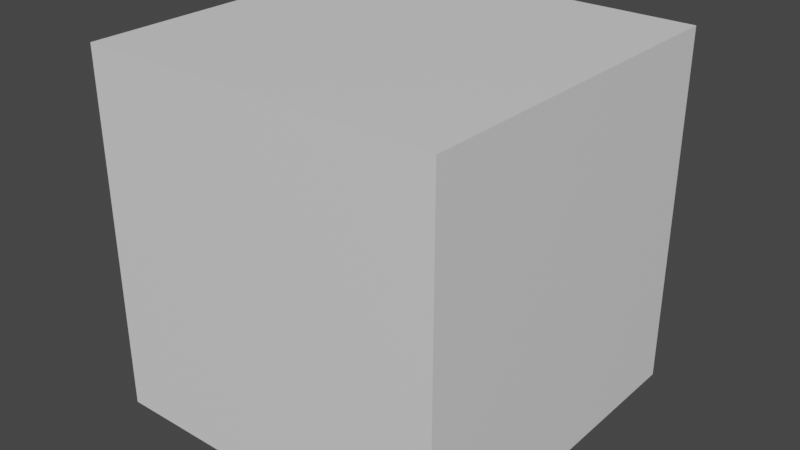 # Source: slime.blend  (saved by Blender 2.81.16; exported with 4.5.12 LTS)
import bpy
from mathutils import Matrix  # noqa: F401  (used for matrix-valued properties, if any)

bpy.ops.wm.read_factory_settings(use_empty=True)
scene = bpy.context.scene
scene.name = 'Scene'

# ---- collections
col_collection = bpy.data.collections.new('Collection'); scene.collection.children.link(col_collection)

# ---- materials (node trees are filled in below, after node groups)
mat_erde_mit_grass = bpy.data.materials.new('Erde_mit_Grass')
mat_erde_mit_grass.use_transparent_shadow = False

# ---- material node trees
mat_erde_mit_grass.use_nodes = True; mat_erde_mit_grass.node_tree.nodes.clear()
_N = mat_erde_mit_grass.node_tree.nodes; _L = mat_erde_mit_grass.node_tree.links
n0 = _N.new('ShaderNodeOutputMaterial'); n0.name = 'Material Output'; n0.location = (300, 300)
n1 = _N.new('ShaderNodeBsdfPrincipled'); n1.name = 'Principled BSDF'; n1.location = (10, 300)
n1.distribution = 'GGX'
n1.subsurface_method = 'BURLEY'
n1.inputs[3].default_value = 1.45
n1.inputs[27].default_value = (0.0, 0.0, 0.0, 1.0)
n1.inputs[28].default_value = 1.0
_L.new(n1.outputs[0], n0.inputs[0])
n0.is_active_output = True

# ---- world
world_world = bpy.data.worlds.new('World'); scene.world = world_world
world_world.use_nodes = True; world_world.node_tree.nodes.clear()
_N = world_world.node_tree.nodes; _L = world_world.node_tree.links
n0 = _N.new('ShaderNodeOutputWorld'); n0.name = 'World Output'; n0.location = (300, 300)
n1 = _N.new('ShaderNodeBackground'); n1.name = 'Background'; n1.location = (10, 300)
n1.inputs[0].default_value = (0.05088, 0.05088, 0.05088, 1.0)
_L.new(n1.outputs[0], n0.inputs[0])
n0.is_active_output = True
world_world.color = (0.05088, 0.05088, 0.05088)
world_world.use_sun_shadow = False
world_world.sun_shadow_jitter_overblur = 0.0

# ---- meshes
me_slime = bpy.data.meshes.new('slime')
me_slime.from_pydata([(0.5, -0.5, 0.5), (0.5, 0.5, 0.5), (-0.5, 0.5, 0.5), (-0.5, -0.5, 0.5), (-0.5, -0.5, -0.5), (-0.5, 0.5, -0.5), (0.5, 0.5, -0.5), (0.5, -0.5, -0.5)], [], [(1, 3, 0), (5, 7, 4), (2, 4, 3), (6, 0, 7), (6, 2, 1), (0, 4, 7), (1, 2, 3), (5, 6, 7), (2, 5, 4), (6, 1, 0), (6, 5, 2), (0, 3, 4)])
me_slime.polygons.foreach_set('use_smooth', [True] * 12)
_k = set([(0, 1), (0, 3), (0, 7), (1, 2), (1, 6), (2, 3), (2, 5), (3, 4), (4, 5), (4, 7), (5, 6), (6, 7)])
me_slime.attributes.new('sharp_edge', 'BOOLEAN', 'EDGE').data.foreach_set('value', [ (min(e.vertices), max(e.vertices)) in _k for e in me_slime.edges])
_uv = me_slime.uv_layers.new(name='UVMap')
_uv.uv.foreach_set('vector', [0.6585, 0.6612, 0.3389, 0.3416, 0.6585, 0.3416, 0.3276, 0.3302, 0.008013, 0.01061, 0.3276, 0.01061, 0.329, 0.6595, 0.009448, 0.3399, 0.329, 0.3399, 0.9931, 0.6595, 0.6735, 0.3399, 0.9931, 0.3399, 0.6552, 0.9903, 0.3356, 0.6707, 0.6552, 0.6707, 0.6589, 0.3289, 0.3393, 0.009259, 0.6589, 0.009259, 0.6585, 0.6612, 0.3389, 0.6612, 0.3389, 0.3416, 0.3276, 0.3302, 0.008013, 0.3302, 0.008013, 0.01061, 0.329, 0.6595, 0.009448, 0.6595, 0.009448, 0.3399, 0.9931, 0.6595, 0.6735, 0.6595, 0.6735, 0.3399, 0.6552, 0.9903, 0.3356, 0.9903, 0.3356, 0.6707, 0.6589, 0.3289, 0.3393, 0.3289, 0.3393, 0.009259])
me_slime.materials.append(mat_erde_mit_grass)
me_slime.use_remesh_fix_poles = True
me_slime.use_remesh_preserve_attributes = False
me_slime.use_mirror_vertex_groups = False
me_slime.update()
me_slime.normals_split_custom_set([tuple(v) for v in zip(*[iter([0.0, 0.0, 1.0, 0.0, 0.0, 1.0, 0.0, 0.0, 1.0, 0.0, 0.0, -1.0, 0.0, 0.0, -1.0, 0.0, 0.0, -1.0, -1.0, 0.0, 0.0, -1.0, 0.0, 0.0, -1.0, 0.0, 0.0, 1.0, 0.0, 0.0, 1.0, 0.0, 0.0, 1.0, 0.0, 0.0, 0.0, 1.0, 0.0, 0.0, 1.0, 0.0, 0.0, 1.0, 0.0, 0.0, -1.0, 0.0, 0.0, -1.0, 0.0, 0.0, -1.0, 0.0, 0.0, 0.0, 1.0, 0.0, 0.0, 1.0, 0.0, 0.0, 1.0, 0.0, 0.0, -1.0, 0.0, 0.0, -1.0, 0.0, 0.0, -1.0, -1.0, 0.0, 0.0, -1.0, 0.0, 0.0, -1.0, 0.0, 0.0, 1.0, 0.0, 0.0, 1.0, 0.0, 0.0, 1.0, 0.0, 0.0, 0.0, 1.0, 0.0, 0.0, 1.0, 0.0, 0.0, 1.0, 0.0, 0.0, -1.0, 0.0, 0.0, -1.0, 0.0, 0.0, -1.0, 0.0])] * 3)])

# ---- objects
ob_slime = bpy.data.objects.new('slime', me_slime)

# ---- transforms, parenting, visibility, modifiers, constraints
ob_slime.location = (0.0, 0.0, 0.0)
ob_slime.rotation_euler = (1.571, -0.0, 0.0)
ob_slime.lineart.crease_threshold = 0.0

# ---- collection membership
col_collection.objects.link(ob_slime)

# ---- scene / render settings (as saved in the file)
scene.frame_start = 1; scene.frame_end = 250; scene.frame_set(1)
scene.render.engine = 'BLENDER_EEVEE_NEXT'
scene.cycles.use_denoising = False
scene.cycles.samples = 128
scene.cycles.sampling_pattern = 'TABULATED_SOBOL'
scene.cycles.use_adaptive_sampling = False
scene.cycles.use_light_tree = False
scene.view_settings.view_transform = 'Filmic'
bpy.context.view_layer.update()

# ---- added for rendering (the .blend has no active camera and no usable light): camera, sun
cam_auto = bpy.data.cameras.new('AutoCamera')
cam_auto.lens = 50.0
cam_auto.sensor_width = 36.0
cam_auto.clip_end = 1000.0
ob_auto_camera = bpy.data.objects.new('AutoCamera', cam_auto)
scene.collection.objects.link(ob_auto_camera)
ob_auto_camera.location = (1.60254, -1.92304, 1.28203)
ob_auto_camera.rotation_euler = (1.09748, -7.21219e-08, 0.694738)
scene.camera = ob_auto_camera
light_auto_sun = bpy.data.lights.new('AutoSun', 'SUN')
light_auto_sun.energy = 3.0
light_auto_sun.angle = 0.0523599
ob_auto_sun = bpy.data.objects.new('AutoSun', light_auto_sun)
scene.collection.objects.link(ob_auto_sun)
ob_auto_sun.rotation_euler = (0.872665, 0.174533, 0.523599)
bpy.context.view_layer.update()
